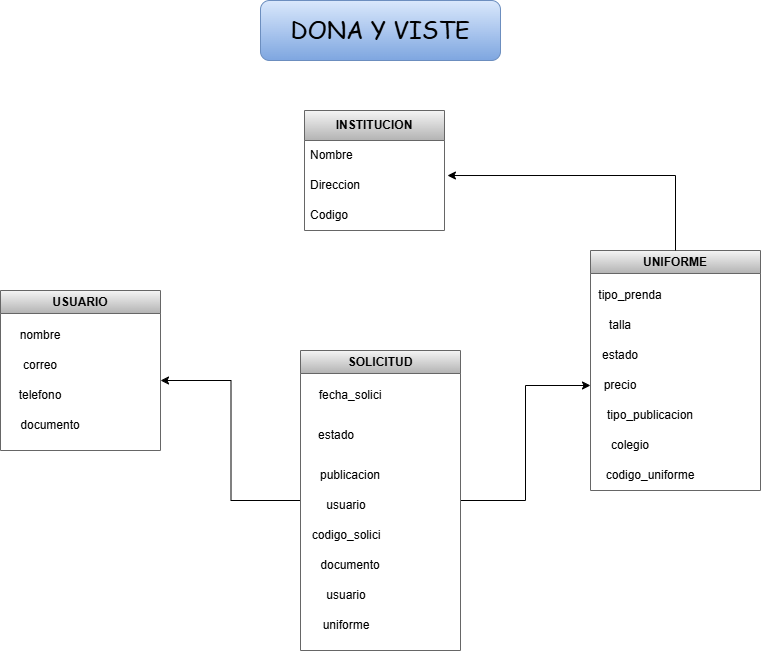

The diagram above was exported from draw.io. Its source (the exported page's mxGraphModel, read from the mxfile embedded in the PNG):
<mxGraphModel dx="872" dy="1608" grid="1" gridSize="10" guides="1" tooltips="1" connect="1" arrows="1" fold="1" page="1" pageScale="1" pageWidth="827" pageHeight="1169" math="0" shadow="0">
  <root>
    <mxCell id="0" />
    <mxCell id="1" parent="0" />
    <mxCell id="e2gj-vF1lhl3AXzsKvJa-1" parent="1" style="swimlane;fontStyle=0;childLayout=stackLayout;horizontal=1;startSize=30;horizontalStack=0;resizeParent=1;resizeParentMax=0;resizeLast=0;collapsible=1;marginBottom=0;whiteSpace=wrap;html=1;fillColor=#f5f5f5;gradientColor=#b3b3b3;strokeColor=#666666;" value="&lt;b&gt;INSTITUCION&lt;/b&gt;" vertex="1">
      <mxGeometry height="120" width="140" x="344" y="60" as="geometry" />
    </mxCell>
    <mxCell id="e2gj-vF1lhl3AXzsKvJa-2" parent="e2gj-vF1lhl3AXzsKvJa-1" style="text;strokeColor=none;fillColor=none;align=left;verticalAlign=middle;spacingLeft=4;spacingRight=4;overflow=hidden;points=[[0,0.5],[1,0.5]];portConstraint=eastwest;rotatable=0;whiteSpace=wrap;html=1;" value="Nombre" vertex="1">
      <mxGeometry height="30" width="140" y="30" as="geometry" />
    </mxCell>
    <mxCell id="e2gj-vF1lhl3AXzsKvJa-3" parent="e2gj-vF1lhl3AXzsKvJa-1" style="text;strokeColor=none;fillColor=none;align=left;verticalAlign=middle;spacingLeft=4;spacingRight=4;overflow=hidden;points=[[0,0.5],[1,0.5]];portConstraint=eastwest;rotatable=0;whiteSpace=wrap;html=1;" value="Direccion" vertex="1">
      <mxGeometry height="30" width="140" y="60" as="geometry" />
    </mxCell>
    <mxCell id="e2gj-vF1lhl3AXzsKvJa-4" parent="e2gj-vF1lhl3AXzsKvJa-1" style="text;strokeColor=none;fillColor=none;align=left;verticalAlign=middle;spacingLeft=4;spacingRight=4;overflow=hidden;points=[[0,0.5],[1,0.5]];portConstraint=eastwest;rotatable=0;whiteSpace=wrap;html=1;" value="Codigo" vertex="1">
      <mxGeometry height="30" width="140" y="90" as="geometry" />
    </mxCell>
    <mxCell id="e2gj-vF1lhl3AXzsKvJa-42" edge="1" parent="1" source="e2gj-vF1lhl3AXzsKvJa-12" style="edgeStyle=orthogonalEdgeStyle;rounded=0;orthogonalLoop=1;jettySize=auto;html=1;exitX=1;exitY=0.5;exitDx=0;exitDy=0;entryX=0;entryY=0.5;entryDx=0;entryDy=0;" target="e2gj-vF1lhl3AXzsKvJa-29">
      <mxGeometry relative="1" as="geometry" />
    </mxCell>
    <mxCell id="e2gj-vF1lhl3AXzsKvJa-44" edge="1" parent="1" source="e2gj-vF1lhl3AXzsKvJa-12" style="edgeStyle=orthogonalEdgeStyle;rounded=0;orthogonalLoop=1;jettySize=auto;html=1;exitX=0;exitY=0.5;exitDx=0;exitDy=0;">
      <mxGeometry relative="1" as="geometry">
        <mxPoint x="200" y="330" as="targetPoint" />
      </mxGeometry>
    </mxCell>
    <mxCell id="e2gj-vF1lhl3AXzsKvJa-12" parent="1" style="swimlane;whiteSpace=wrap;html=1;fillColor=#f5f5f5;gradientColor=#b3b3b3;strokeColor=#666666;" value="SOLICITUD" vertex="1">
      <mxGeometry height="300" width="160" x="340" y="300" as="geometry">
        <mxRectangle height="30" width="140" x="320" y="300" as="alternateBounds" />
      </mxGeometry>
    </mxCell>
    <mxCell id="e2gj-vF1lhl3AXzsKvJa-13" parent="e2gj-vF1lhl3AXzsKvJa-12" style="text;html=1;whiteSpace=wrap;strokeColor=none;fillColor=none;align=center;verticalAlign=middle;rounded=0;" value="fecha_solici" vertex="1">
      <mxGeometry height="30" width="60" x="20" y="30" as="geometry" />
    </mxCell>
    <mxCell id="e2gj-vF1lhl3AXzsKvJa-19" parent="e2gj-vF1lhl3AXzsKvJa-12" style="text;html=1;whiteSpace=wrap;strokeColor=none;fillColor=none;align=center;verticalAlign=middle;rounded=0;" value="estado" vertex="1">
      <mxGeometry height="30" width="60" x="6" y="70" as="geometry" />
    </mxCell>
    <mxCell id="e2gj-vF1lhl3AXzsKvJa-14" parent="e2gj-vF1lhl3AXzsKvJa-12" style="text;html=1;whiteSpace=wrap;strokeColor=none;fillColor=none;align=center;verticalAlign=middle;rounded=0;" value="publicacion" vertex="1">
      <mxGeometry height="30" width="60" x="20" y="110" as="geometry" />
    </mxCell>
    <mxCell id="e2gj-vF1lhl3AXzsKvJa-16" parent="e2gj-vF1lhl3AXzsKvJa-12" style="text;html=1;whiteSpace=wrap;strokeColor=none;fillColor=none;align=center;verticalAlign=middle;rounded=0;" value="usuario" vertex="1">
      <mxGeometry height="30" width="60" x="16" y="140" as="geometry" />
    </mxCell>
    <mxCell id="e2gj-vF1lhl3AXzsKvJa-15" parent="e2gj-vF1lhl3AXzsKvJa-12" style="text;html=1;whiteSpace=wrap;strokeColor=none;fillColor=none;align=center;verticalAlign=middle;rounded=0;" value="codigo_solici" vertex="1">
      <mxGeometry height="30" width="60" x="16" y="170" as="geometry" />
    </mxCell>
    <mxCell id="e2gj-vF1lhl3AXzsKvJa-21" parent="e2gj-vF1lhl3AXzsKvJa-12" style="text;html=1;whiteSpace=wrap;strokeColor=none;fillColor=none;align=center;verticalAlign=middle;rounded=0;" value="documento" vertex="1">
      <mxGeometry height="30" width="60" x="20" y="200" as="geometry" />
    </mxCell>
    <mxCell id="e2gj-vF1lhl3AXzsKvJa-22" parent="e2gj-vF1lhl3AXzsKvJa-12" style="text;html=1;whiteSpace=wrap;strokeColor=none;fillColor=none;align=center;verticalAlign=middle;rounded=0;" value="usuario" vertex="1">
      <mxGeometry height="30" width="60" x="16" y="230" as="geometry" />
    </mxCell>
    <mxCell id="e2gj-vF1lhl3AXzsKvJa-24" parent="e2gj-vF1lhl3AXzsKvJa-12" style="text;html=1;whiteSpace=wrap;strokeColor=none;fillColor=none;align=center;verticalAlign=middle;rounded=0;" value="uniforme" vertex="1">
      <mxGeometry height="30" width="60" x="16" y="260" as="geometry" />
    </mxCell>
    <mxCell id="e2gj-vF1lhl3AXzsKvJa-25" parent="1" style="swimlane;whiteSpace=wrap;html=1;fillColor=#f5f5f5;gradientColor=#b3b3b3;strokeColor=#666666;" value="UNIFORME" vertex="1">
      <mxGeometry height="240" width="170" x="630" y="200" as="geometry" />
    </mxCell>
    <mxCell id="e2gj-vF1lhl3AXzsKvJa-26" parent="e2gj-vF1lhl3AXzsKvJa-25" style="text;html=1;whiteSpace=wrap;strokeColor=none;fillColor=none;align=center;verticalAlign=middle;rounded=0;" value="tipo_prenda" vertex="1">
      <mxGeometry height="30" width="60" x="10" y="30" as="geometry" />
    </mxCell>
    <mxCell id="e2gj-vF1lhl3AXzsKvJa-27" parent="e2gj-vF1lhl3AXzsKvJa-25" style="text;html=1;whiteSpace=wrap;strokeColor=none;fillColor=none;align=center;verticalAlign=middle;rounded=0;" value="talla" vertex="1">
      <mxGeometry height="30" width="60" y="60" as="geometry" />
    </mxCell>
    <mxCell id="e2gj-vF1lhl3AXzsKvJa-28" parent="e2gj-vF1lhl3AXzsKvJa-25" style="text;html=1;whiteSpace=wrap;strokeColor=none;fillColor=none;align=center;verticalAlign=middle;rounded=0;" value="estado" vertex="1">
      <mxGeometry height="30" width="60" y="90" as="geometry" />
    </mxCell>
    <mxCell id="e2gj-vF1lhl3AXzsKvJa-29" parent="e2gj-vF1lhl3AXzsKvJa-25" style="text;html=1;whiteSpace=wrap;strokeColor=none;fillColor=none;align=center;verticalAlign=middle;rounded=0;" value="precio" vertex="1">
      <mxGeometry height="30" width="60" y="120" as="geometry" />
    </mxCell>
    <mxCell id="e2gj-vF1lhl3AXzsKvJa-30" parent="e2gj-vF1lhl3AXzsKvJa-25" style="text;html=1;whiteSpace=wrap;strokeColor=none;fillColor=none;align=center;verticalAlign=middle;rounded=0;" value="tipo_publicacion" vertex="1">
      <mxGeometry height="30" width="60" x="30" y="150" as="geometry" />
    </mxCell>
    <mxCell id="e2gj-vF1lhl3AXzsKvJa-31" parent="e2gj-vF1lhl3AXzsKvJa-25" style="text;html=1;whiteSpace=wrap;strokeColor=none;fillColor=none;align=center;verticalAlign=middle;rounded=0;" value="colegio" vertex="1">
      <mxGeometry height="30" width="60" x="10" y="180" as="geometry" />
    </mxCell>
    <mxCell id="e2gj-vF1lhl3AXzsKvJa-32" parent="e2gj-vF1lhl3AXzsKvJa-25" style="text;html=1;whiteSpace=wrap;strokeColor=none;fillColor=none;align=center;verticalAlign=middle;rounded=0;" value="codigo_uniforme" vertex="1">
      <mxGeometry height="30" width="60" x="30" y="210" as="geometry" />
    </mxCell>
    <mxCell id="e2gj-vF1lhl3AXzsKvJa-37" parent="1" style="swimlane;whiteSpace=wrap;html=1;fillColor=#f5f5f5;gradientColor=#b3b3b3;strokeColor=#666666;" value="USUARIO" vertex="1">
      <mxGeometry height="160" width="160" x="40" y="240" as="geometry" />
    </mxCell>
    <mxCell id="e2gj-vF1lhl3AXzsKvJa-38" parent="e2gj-vF1lhl3AXzsKvJa-37" style="text;html=1;whiteSpace=wrap;strokeColor=none;fillColor=none;align=center;verticalAlign=middle;rounded=0;" value="nombre" vertex="1">
      <mxGeometry height="30" width="60" x="10" y="30" as="geometry" />
    </mxCell>
    <mxCell id="e2gj-vF1lhl3AXzsKvJa-40" parent="e2gj-vF1lhl3AXzsKvJa-37" style="text;html=1;whiteSpace=wrap;strokeColor=none;fillColor=none;align=center;verticalAlign=middle;rounded=0;" value="correo" vertex="1">
      <mxGeometry height="30" width="60" x="10" y="60" as="geometry" />
    </mxCell>
    <mxCell id="e2gj-vF1lhl3AXzsKvJa-41" parent="e2gj-vF1lhl3AXzsKvJa-37" style="text;html=1;whiteSpace=wrap;strokeColor=none;fillColor=none;align=center;verticalAlign=middle;rounded=0;" value="documento" vertex="1">
      <mxGeometry height="30" width="60" x="20" y="120" as="geometry" />
    </mxCell>
    <mxCell id="e2gj-vF1lhl3AXzsKvJa-39" parent="e2gj-vF1lhl3AXzsKvJa-37" style="text;html=1;whiteSpace=wrap;strokeColor=none;fillColor=none;align=center;verticalAlign=middle;rounded=0;" value="telefono" vertex="1">
      <mxGeometry height="30" width="60" x="10" y="90" as="geometry" />
    </mxCell>
    <mxCell id="e2gj-vF1lhl3AXzsKvJa-45" edge="1" parent="1" source="e2gj-vF1lhl3AXzsKvJa-25" style="edgeStyle=orthogonalEdgeStyle;rounded=0;orthogonalLoop=1;jettySize=auto;html=1;entryX=1.021;entryY=0.167;entryDx=0;entryDy=0;entryPerimeter=0;" target="e2gj-vF1lhl3AXzsKvJa-3">
      <mxGeometry relative="1" as="geometry" />
    </mxCell>
    <mxCell id="e2gj-vF1lhl3AXzsKvJa-47" parent="1" style="rounded=1;whiteSpace=wrap;html=1;fillColor=#dae8fc;gradientColor=#7ea6e0;strokeColor=#6c8ebf;" value="&lt;font style=&quot;font-size: 24px;&quot; face=&quot;Comic Sans MS&quot;&gt;DONA Y VISTE&lt;/font&gt;" vertex="1">
      <mxGeometry height="60" width="240" x="300" y="-50" as="geometry" />
    </mxCell>
  </root>
</mxGraphModel>